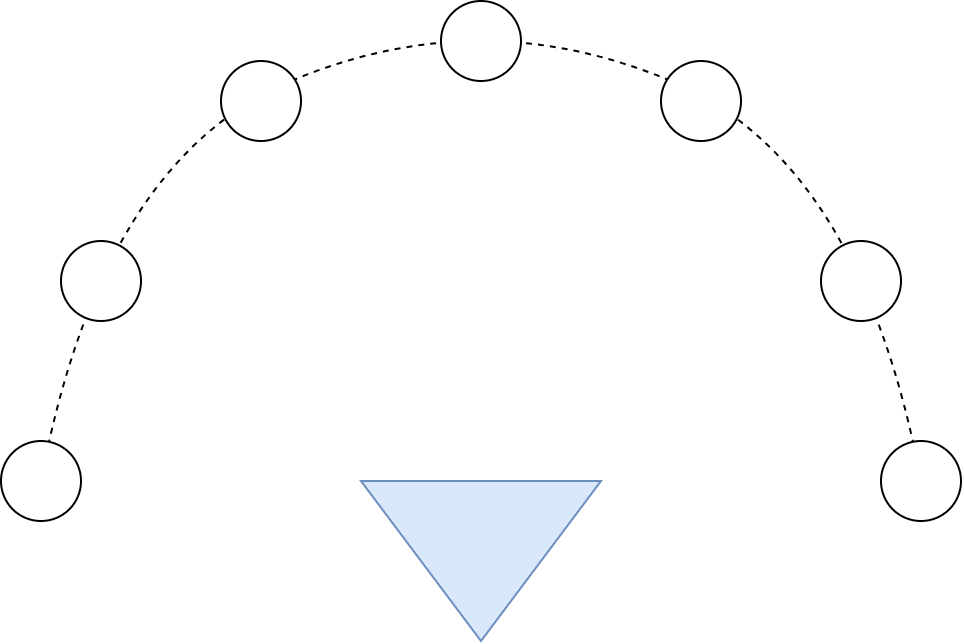

The diagram above was exported from draw.io. Its source (the exported page's mxGraphModel, read from the mxfile embedded in the PNG):
<mxGraphModel dx="719" dy="432" grid="1" gridSize="10" guides="1" tooltips="1" connect="1" arrows="1" fold="1" page="1" pageScale="1" pageWidth="827" pageHeight="1169" math="0" shadow="0">
  <root>
    <mxCell id="0" />
    <mxCell id="1" parent="0" />
    <mxCell id="2" value="" style="triangle;whiteSpace=wrap;html=1;rotation=90;fillColor=#dae8fc;strokeColor=#6c8ebf;" vertex="1" parent="1">
      <mxGeometry x="380" y="380" width="80" height="120" as="geometry" />
    </mxCell>
    <mxCell id="3" value="" style="curved=1;endArrow=none;html=1;rounded=0;dashed=1;endFill=0;" edge="1" parent="1">
      <mxGeometry width="50" height="50" relative="1" as="geometry">
        <mxPoint x="640" y="400" as="sourcePoint" />
        <mxPoint x="200" y="400" as="targetPoint" />
        <Array as="points">
          <mxPoint x="610" y="240" />
          <mxPoint x="420" y="160" />
          <mxPoint x="230" y="240" />
        </Array>
      </mxGeometry>
    </mxCell>
    <mxCell id="4" value="" style="ellipse;whiteSpace=wrap;html=1;aspect=fixed;" vertex="1" parent="1">
      <mxGeometry x="400" y="160" width="40" height="40" as="geometry" />
    </mxCell>
    <mxCell id="5" value="" style="ellipse;whiteSpace=wrap;html=1;aspect=fixed;" vertex="1" parent="1">
      <mxGeometry x="510" y="190" width="40" height="40" as="geometry" />
    </mxCell>
    <mxCell id="6" value="" style="ellipse;whiteSpace=wrap;html=1;aspect=fixed;" vertex="1" parent="1">
      <mxGeometry x="620" y="380" width="40" height="40" as="geometry" />
    </mxCell>
    <mxCell id="7" value="" style="ellipse;whiteSpace=wrap;html=1;aspect=fixed;" vertex="1" parent="1">
      <mxGeometry x="590" y="280" width="40" height="40" as="geometry" />
    </mxCell>
    <mxCell id="8" value="" style="ellipse;whiteSpace=wrap;html=1;aspect=fixed;" vertex="1" parent="1">
      <mxGeometry x="290" y="190" width="40" height="40" as="geometry" />
    </mxCell>
    <mxCell id="9" value="" style="ellipse;whiteSpace=wrap;html=1;aspect=fixed;" vertex="1" parent="1">
      <mxGeometry x="210" y="280" width="40" height="40" as="geometry" />
    </mxCell>
    <mxCell id="10" value="" style="ellipse;whiteSpace=wrap;html=1;aspect=fixed;" vertex="1" parent="1">
      <mxGeometry x="180" y="380" width="40" height="40" as="geometry" />
    </mxCell>
  </root>
</mxGraphModel>